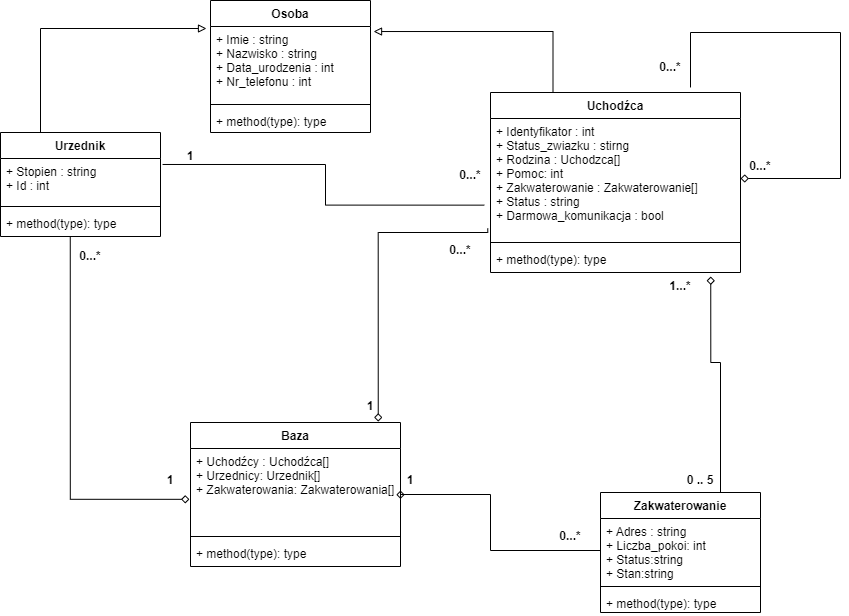

The diagram above was exported from draw.io. Its source (the exported page's mxGraphModel, read from the mxfile embedded in the PNG):
<mxGraphModel dx="1005" dy="595" grid="1" gridSize="10" guides="1" tooltips="1" connect="1" arrows="1" fold="1" page="1" pageScale="1" pageWidth="827" pageHeight="1169" math="0" shadow="0">
  <root>
    <mxCell id="WIyWlLk6GJQsqaUBKTNV-0" />
    <mxCell id="WIyWlLk6GJQsqaUBKTNV-1" parent="WIyWlLk6GJQsqaUBKTNV-0" />
    <mxCell id="kKHbiNKIMSAw3umt-t6Z-0" value="Osoba" style="swimlane;fontStyle=1;align=center;verticalAlign=top;childLayout=stackLayout;horizontal=1;startSize=26;horizontalStack=0;resizeParent=1;resizeParentMax=0;resizeLast=0;collapsible=1;marginBottom=0;" parent="WIyWlLk6GJQsqaUBKTNV-1" vertex="1">
      <mxGeometry x="280" y="48" width="160" height="132" as="geometry" />
    </mxCell>
    <mxCell id="kKHbiNKIMSAw3umt-t6Z-1" value="+ Imie : string&#10;+ Nazwisko : string&#10;+ Data_urodzenia : int&#10;+ Nr_telefonu : int" style="text;strokeColor=none;fillColor=none;align=left;verticalAlign=top;spacingLeft=4;spacingRight=4;overflow=hidden;rotatable=0;points=[[0,0.5],[1,0.5]];portConstraint=eastwest;" parent="kKHbiNKIMSAw3umt-t6Z-0" vertex="1">
      <mxGeometry y="26" width="160" height="74" as="geometry" />
    </mxCell>
    <mxCell id="kKHbiNKIMSAw3umt-t6Z-2" value="" style="line;strokeWidth=1;fillColor=none;align=left;verticalAlign=middle;spacingTop=-1;spacingLeft=3;spacingRight=3;rotatable=0;labelPosition=right;points=[];portConstraint=eastwest;" parent="kKHbiNKIMSAw3umt-t6Z-0" vertex="1">
      <mxGeometry y="100" width="160" height="8" as="geometry" />
    </mxCell>
    <mxCell id="kKHbiNKIMSAw3umt-t6Z-3" value="+ method(type): type" style="text;strokeColor=none;fillColor=none;align=left;verticalAlign=top;spacingLeft=4;spacingRight=4;overflow=hidden;rotatable=0;points=[[0,0.5],[1,0.5]];portConstraint=eastwest;" parent="kKHbiNKIMSAw3umt-t6Z-0" vertex="1">
      <mxGeometry y="108" width="160" height="24" as="geometry" />
    </mxCell>
    <mxCell id="kKHbiNKIMSAw3umt-t6Z-4" value="Uchodźca" style="swimlane;fontStyle=1;align=center;verticalAlign=top;childLayout=stackLayout;horizontal=1;startSize=26;horizontalStack=0;resizeParent=1;resizeParentMax=0;resizeLast=0;collapsible=1;marginBottom=0;" parent="WIyWlLk6GJQsqaUBKTNV-1" vertex="1">
      <mxGeometry x="560" y="140" width="250" height="180" as="geometry" />
    </mxCell>
    <mxCell id="kKHbiNKIMSAw3umt-t6Z-5" value="+ Identyfikator : int&#10;+ Status_zwiazku : stirng&#10;+ Rodzina : Uchodzca[]&#10;+ Pomoc: int&#10;+ Zakwaterowanie : Zakwaterowanie[]&#10;+ Status : string&#10;+ Darmowa_komunikacja : bool" style="text;strokeColor=none;fillColor=none;align=left;verticalAlign=top;spacingLeft=4;spacingRight=4;overflow=hidden;rotatable=0;points=[[0,0.5],[1,0.5]];portConstraint=eastwest;" parent="kKHbiNKIMSAw3umt-t6Z-4" vertex="1">
      <mxGeometry y="26" width="250" height="120" as="geometry" />
    </mxCell>
    <mxCell id="kKHbiNKIMSAw3umt-t6Z-6" value="" style="line;strokeWidth=1;fillColor=none;align=left;verticalAlign=middle;spacingTop=-1;spacingLeft=3;spacingRight=3;rotatable=0;labelPosition=right;points=[];portConstraint=eastwest;" parent="kKHbiNKIMSAw3umt-t6Z-4" vertex="1">
      <mxGeometry y="146" width="250" height="8" as="geometry" />
    </mxCell>
    <mxCell id="kKHbiNKIMSAw3umt-t6Z-7" value="+ method(type): type" style="text;strokeColor=none;fillColor=none;align=left;verticalAlign=top;spacingLeft=4;spacingRight=4;overflow=hidden;rotatable=0;points=[[0,0.5],[1,0.5]];portConstraint=eastwest;" parent="kKHbiNKIMSAw3umt-t6Z-4" vertex="1">
      <mxGeometry y="154" width="250" height="26" as="geometry" />
    </mxCell>
    <mxCell id="kKHbiNKIMSAw3umt-t6Z-45" style="edgeStyle=orthogonalEdgeStyle;rounded=0;orthogonalLoop=1;jettySize=auto;html=1;entryX=0.8;entryY=-0.028;entryDx=0;entryDy=0;exitX=1;exitY=0.5;exitDx=0;exitDy=0;endArrow=none;endFill=0;startArrow=diamond;startFill=0;entryPerimeter=0;" parent="kKHbiNKIMSAw3umt-t6Z-4" source="kKHbiNKIMSAw3umt-t6Z-5" target="kKHbiNKIMSAw3umt-t6Z-4" edge="1">
      <mxGeometry relative="1" as="geometry">
        <mxPoint x="150.96000000000004" y="158.0039999999999" as="sourcePoint" />
        <mxPoint x="80" y="330" as="targetPoint" />
        <Array as="points">
          <mxPoint x="350" y="86" />
          <mxPoint x="350" y="-60" />
          <mxPoint x="200" y="-60" />
        </Array>
      </mxGeometry>
    </mxCell>
    <mxCell id="kKHbiNKIMSAw3umt-t6Z-8" value="Zakwaterowanie" style="swimlane;fontStyle=1;align=center;verticalAlign=top;childLayout=stackLayout;horizontal=1;startSize=26;horizontalStack=0;resizeParent=1;resizeParentMax=0;resizeLast=0;collapsible=1;marginBottom=0;" parent="WIyWlLk6GJQsqaUBKTNV-1" vertex="1">
      <mxGeometry x="670" y="540" width="160" height="120" as="geometry" />
    </mxCell>
    <mxCell id="kKHbiNKIMSAw3umt-t6Z-9" value="+ Adres : string&#10;+ Liczba_pokoi: int&#10;+ Status:string&#10;+ Stan:string" style="text;strokeColor=none;fillColor=none;align=left;verticalAlign=top;spacingLeft=4;spacingRight=4;overflow=hidden;rotatable=0;points=[[0,0.5],[1,0.5]];portConstraint=eastwest;" parent="kKHbiNKIMSAw3umt-t6Z-8" vertex="1">
      <mxGeometry y="26" width="160" height="64" as="geometry" />
    </mxCell>
    <mxCell id="kKHbiNKIMSAw3umt-t6Z-10" value="" style="line;strokeWidth=1;fillColor=none;align=left;verticalAlign=middle;spacingTop=-1;spacingLeft=3;spacingRight=3;rotatable=0;labelPosition=right;points=[];portConstraint=eastwest;" parent="kKHbiNKIMSAw3umt-t6Z-8" vertex="1">
      <mxGeometry y="90" width="160" height="8" as="geometry" />
    </mxCell>
    <mxCell id="kKHbiNKIMSAw3umt-t6Z-11" value="+ method(type): type" style="text;strokeColor=none;fillColor=none;align=left;verticalAlign=top;spacingLeft=4;spacingRight=4;overflow=hidden;rotatable=0;points=[[0,0.5],[1,0.5]];portConstraint=eastwest;" parent="kKHbiNKIMSAw3umt-t6Z-8" vertex="1">
      <mxGeometry y="98" width="160" height="22" as="geometry" />
    </mxCell>
    <mxCell id="kKHbiNKIMSAw3umt-t6Z-12" value="Urzednik" style="swimlane;fontStyle=1;align=center;verticalAlign=top;childLayout=stackLayout;horizontal=1;startSize=26;horizontalStack=0;resizeParent=1;resizeParentMax=0;resizeLast=0;collapsible=1;marginBottom=0;" parent="WIyWlLk6GJQsqaUBKTNV-1" vertex="1">
      <mxGeometry x="70" y="180" width="160" height="104" as="geometry" />
    </mxCell>
    <mxCell id="kKHbiNKIMSAw3umt-t6Z-13" value="+ Stopien : string&#10;+ Id : int" style="text;strokeColor=none;fillColor=none;align=left;verticalAlign=top;spacingLeft=4;spacingRight=4;overflow=hidden;rotatable=0;points=[[0,0.5],[1,0.5]];portConstraint=eastwest;" parent="kKHbiNKIMSAw3umt-t6Z-12" vertex="1">
      <mxGeometry y="26" width="160" height="44" as="geometry" />
    </mxCell>
    <mxCell id="kKHbiNKIMSAw3umt-t6Z-14" value="" style="line;strokeWidth=1;fillColor=none;align=left;verticalAlign=middle;spacingTop=-1;spacingLeft=3;spacingRight=3;rotatable=0;labelPosition=right;points=[];portConstraint=eastwest;" parent="kKHbiNKIMSAw3umt-t6Z-12" vertex="1">
      <mxGeometry y="70" width="160" height="8" as="geometry" />
    </mxCell>
    <mxCell id="kKHbiNKIMSAw3umt-t6Z-15" value="+ method(type): type" style="text;strokeColor=none;fillColor=none;align=left;verticalAlign=top;spacingLeft=4;spacingRight=4;overflow=hidden;rotatable=0;points=[[0,0.5],[1,0.5]];portConstraint=eastwest;" parent="kKHbiNKIMSAw3umt-t6Z-12" vertex="1">
      <mxGeometry y="78" width="160" height="26" as="geometry" />
    </mxCell>
    <mxCell id="kKHbiNKIMSAw3umt-t6Z-16" value="Baza" style="swimlane;fontStyle=1;align=center;verticalAlign=top;childLayout=stackLayout;horizontal=1;startSize=26;horizontalStack=0;resizeParent=1;resizeParentMax=0;resizeLast=0;collapsible=1;marginBottom=0;" parent="WIyWlLk6GJQsqaUBKTNV-1" vertex="1">
      <mxGeometry x="260" y="470" width="210" height="144" as="geometry">
        <mxRectangle x="130" y="360" width="100" height="26" as="alternateBounds" />
      </mxGeometry>
    </mxCell>
    <mxCell id="kKHbiNKIMSAw3umt-t6Z-17" value="+ Uchodźcy : Uchodźca[]&#10;+ Urzednicy: Urzednik[]&#10;+ Zakwaterowania: Zakwaterowania[]" style="text;strokeColor=none;fillColor=none;align=left;verticalAlign=top;spacingLeft=4;spacingRight=4;overflow=hidden;rotatable=0;points=[[0,0.5],[1,0.5]];portConstraint=eastwest;" parent="kKHbiNKIMSAw3umt-t6Z-16" vertex="1">
      <mxGeometry y="26" width="210" height="84" as="geometry" />
    </mxCell>
    <mxCell id="kKHbiNKIMSAw3umt-t6Z-18" value="" style="line;strokeWidth=1;fillColor=none;align=left;verticalAlign=middle;spacingTop=-1;spacingLeft=3;spacingRight=3;rotatable=0;labelPosition=right;points=[];portConstraint=eastwest;" parent="kKHbiNKIMSAw3umt-t6Z-16" vertex="1">
      <mxGeometry y="110" width="210" height="8" as="geometry" />
    </mxCell>
    <mxCell id="kKHbiNKIMSAw3umt-t6Z-19" value="+ method(type): type" style="text;strokeColor=none;fillColor=none;align=left;verticalAlign=top;spacingLeft=4;spacingRight=4;overflow=hidden;rotatable=0;points=[[0,0.5],[1,0.5]];portConstraint=eastwest;" parent="kKHbiNKIMSAw3umt-t6Z-16" vertex="1">
      <mxGeometry y="118" width="210" height="26" as="geometry" />
    </mxCell>
    <mxCell id="kKHbiNKIMSAw3umt-t6Z-21" style="edgeStyle=orthogonalEdgeStyle;rounded=0;orthogonalLoop=1;jettySize=auto;html=1;entryX=1.019;entryY=0.068;entryDx=0;entryDy=0;entryPerimeter=0;exitX=0.25;exitY=0;exitDx=0;exitDy=0;endArrow=block;endFill=0;startArrow=none;startFill=0;" parent="WIyWlLk6GJQsqaUBKTNV-1" source="kKHbiNKIMSAw3umt-t6Z-4" target="kKHbiNKIMSAw3umt-t6Z-1" edge="1">
      <mxGeometry relative="1" as="geometry">
        <mxPoint x="480" y="370" as="sourcePoint" />
      </mxGeometry>
    </mxCell>
    <mxCell id="kKHbiNKIMSAw3umt-t6Z-22" style="edgeStyle=orthogonalEdgeStyle;rounded=0;orthogonalLoop=1;jettySize=auto;html=1;entryX=0.25;entryY=0;entryDx=0;entryDy=0;exitX=-0.025;exitY=0.027;exitDx=0;exitDy=0;endArrow=none;endFill=0;exitPerimeter=0;startArrow=block;startFill=0;" parent="WIyWlLk6GJQsqaUBKTNV-1" source="kKHbiNKIMSAw3umt-t6Z-1" target="kKHbiNKIMSAw3umt-t6Z-12" edge="1">
      <mxGeometry relative="1" as="geometry">
        <mxPoint x="610" y="150" as="sourcePoint" />
        <mxPoint x="453.03999999999996" y="101.03200000000004" as="targetPoint" />
      </mxGeometry>
    </mxCell>
    <mxCell id="kKHbiNKIMSAw3umt-t6Z-33" value="0...*" style="text;align=center;fontStyle=1;verticalAlign=middle;spacingLeft=3;spacingRight=3;strokeColor=none;rotatable=0;points=[[0,0.5],[1,0.5]];portConstraint=eastwest;" parent="WIyWlLk6GJQsqaUBKTNV-1" vertex="1">
      <mxGeometry x="120" y="290" width="80" height="26" as="geometry" />
    </mxCell>
    <mxCell id="kKHbiNKIMSAw3umt-t6Z-34" value="1" style="text;align=center;fontStyle=1;verticalAlign=middle;spacingLeft=3;spacingRight=3;strokeColor=none;rotatable=0;points=[[0,0.5],[1,0.5]];portConstraint=eastwest;" parent="WIyWlLk6GJQsqaUBKTNV-1" vertex="1">
      <mxGeometry x="400" y="440" width="80" height="26" as="geometry" />
    </mxCell>
    <mxCell id="kKHbiNKIMSAw3umt-t6Z-36" style="edgeStyle=orthogonalEdgeStyle;rounded=0;orthogonalLoop=1;jettySize=auto;html=1;entryX=1.013;entryY=0.136;entryDx=0;entryDy=0;exitX=-0.025;exitY=0.722;exitDx=0;exitDy=0;endArrow=none;endFill=0;exitPerimeter=0;startArrow=none;startFill=0;entryPerimeter=0;" parent="WIyWlLk6GJQsqaUBKTNV-1" source="kKHbiNKIMSAw3umt-t6Z-5" target="kKHbiNKIMSAw3umt-t6Z-13" edge="1">
      <mxGeometry relative="1" as="geometry">
        <mxPoint x="286" y="85.99800000000005" as="sourcePoint" />
        <mxPoint x="120" y="190" as="targetPoint" />
      </mxGeometry>
    </mxCell>
    <mxCell id="kKHbiNKIMSAw3umt-t6Z-40" value="1" style="text;align=center;fontStyle=1;verticalAlign=middle;spacingLeft=3;spacingRight=3;strokeColor=none;rotatable=0;points=[[0,0.5],[1,0.5]];portConstraint=eastwest;" parent="WIyWlLk6GJQsqaUBKTNV-1" vertex="1">
      <mxGeometry x="440" y="514" width="80" height="26" as="geometry" />
    </mxCell>
    <mxCell id="kKHbiNKIMSAw3umt-t6Z-43" style="edgeStyle=orthogonalEdgeStyle;rounded=0;orthogonalLoop=1;jettySize=auto;html=1;entryX=0.75;entryY=0;entryDx=0;entryDy=0;exitX=0.881;exitY=1.154;exitDx=0;exitDy=0;endArrow=none;endFill=0;exitPerimeter=0;startArrow=diamond;startFill=0;" parent="WIyWlLk6GJQsqaUBKTNV-1" source="kKHbiNKIMSAw3umt-t6Z-7" target="kKHbiNKIMSAw3umt-t6Z-8" edge="1">
      <mxGeometry relative="1" as="geometry">
        <mxPoint x="397.04" y="525.002" as="sourcePoint" />
        <mxPoint x="200.00000000000003" y="434" as="targetPoint" />
        <Array as="points">
          <mxPoint x="780" y="410" />
          <mxPoint x="790" y="410" />
        </Array>
      </mxGeometry>
    </mxCell>
    <mxCell id="kKHbiNKIMSAw3umt-t6Z-47" value="0...*" style="text;align=center;fontStyle=1;verticalAlign=middle;spacingLeft=3;spacingRight=3;strokeColor=none;rotatable=0;points=[[0,0.5],[1,0.5]];portConstraint=eastwest;" parent="WIyWlLk6GJQsqaUBKTNV-1" vertex="1">
      <mxGeometry x="500" y="209" width="80" height="26" as="geometry" />
    </mxCell>
    <mxCell id="kKHbiNKIMSAw3umt-t6Z-48" value="1" style="text;align=center;fontStyle=1;verticalAlign=middle;spacingLeft=3;spacingRight=3;strokeColor=none;rotatable=0;points=[[0,0.5],[1,0.5]];portConstraint=eastwest;" parent="WIyWlLk6GJQsqaUBKTNV-1" vertex="1">
      <mxGeometry x="220" y="190" width="80" height="26" as="geometry" />
    </mxCell>
    <mxCell id="kKHbiNKIMSAw3umt-t6Z-49" value="0 .. 5" style="text;align=center;fontStyle=1;verticalAlign=middle;spacingLeft=3;spacingRight=3;strokeColor=none;rotatable=0;points=[[0,0.5],[1,0.5]];portConstraint=eastwest;" parent="WIyWlLk6GJQsqaUBKTNV-1" vertex="1">
      <mxGeometry x="730" y="514" width="80" height="26" as="geometry" />
    </mxCell>
    <mxCell id="kKHbiNKIMSAw3umt-t6Z-50" value="1...*" style="text;align=center;fontStyle=1;verticalAlign=middle;spacingLeft=3;spacingRight=3;strokeColor=none;rotatable=0;points=[[0,0.5],[1,0.5]];portConstraint=eastwest;" parent="WIyWlLk6GJQsqaUBKTNV-1" vertex="1">
      <mxGeometry x="710" y="320" width="80" height="26" as="geometry" />
    </mxCell>
    <mxCell id="kKHbiNKIMSAw3umt-t6Z-51" value="0...*" style="text;align=center;fontStyle=1;verticalAlign=middle;spacingLeft=3;spacingRight=3;strokeColor=none;rotatable=0;points=[[0,0.5],[1,0.5]];portConstraint=eastwest;" parent="WIyWlLk6GJQsqaUBKTNV-1" vertex="1">
      <mxGeometry x="700" y="101" width="80" height="26" as="geometry" />
    </mxCell>
    <mxCell id="kKHbiNKIMSAw3umt-t6Z-54" value="0...*" style="text;align=center;fontStyle=1;verticalAlign=middle;spacingLeft=3;spacingRight=3;strokeColor=none;rotatable=0;points=[[0,0.5],[1,0.5]];portConstraint=eastwest;" parent="WIyWlLk6GJQsqaUBKTNV-1" vertex="1">
      <mxGeometry x="790" y="200" width="80" height="26" as="geometry" />
    </mxCell>
    <mxCell id="2NQEuSehczfn9XwpuDgt-11" style="edgeStyle=orthogonalEdgeStyle;rounded=0;orthogonalLoop=1;jettySize=auto;html=1;entryX=0;entryY=0.5;entryDx=0;entryDy=0;endArrow=none;endFill=0;startArrow=diamond;startFill=0;exitX=1;exitY=0.5;exitDx=0;exitDy=0;" edge="1" parent="WIyWlLk6GJQsqaUBKTNV-1" source="kKHbiNKIMSAw3umt-t6Z-17" target="kKHbiNKIMSAw3umt-t6Z-9">
      <mxGeometry relative="1" as="geometry">
        <mxPoint x="710.96" y="338.004" as="sourcePoint" />
        <mxPoint x="800" y="550" as="targetPoint" />
        <Array as="points">
          <mxPoint x="470" y="542" />
          <mxPoint x="560" y="542" />
          <mxPoint x="560" y="598" />
        </Array>
      </mxGeometry>
    </mxCell>
    <mxCell id="2NQEuSehczfn9XwpuDgt-12" style="edgeStyle=orthogonalEdgeStyle;rounded=0;orthogonalLoop=1;jettySize=auto;html=1;entryX=-0.011;entryY=0.916;entryDx=0;entryDy=0;exitX=0.894;exitY=-0.006;exitDx=0;exitDy=0;endArrow=none;endFill=0;exitPerimeter=0;startArrow=diamond;startFill=0;entryPerimeter=0;" edge="1" parent="WIyWlLk6GJQsqaUBKTNV-1" source="kKHbiNKIMSAw3umt-t6Z-16" target="kKHbiNKIMSAw3umt-t6Z-5">
      <mxGeometry relative="1" as="geometry">
        <mxPoint x="710.96" y="338.004" as="sourcePoint" />
        <mxPoint x="800" y="550" as="targetPoint" />
        <Array as="points">
          <mxPoint x="448" y="280" />
          <mxPoint x="557" y="280" />
        </Array>
      </mxGeometry>
    </mxCell>
    <mxCell id="2NQEuSehczfn9XwpuDgt-13" value="1" style="text;align=center;fontStyle=1;verticalAlign=middle;spacingLeft=3;spacingRight=3;strokeColor=none;rotatable=0;points=[[0,0.5],[1,0.5]];portConstraint=eastwest;" vertex="1" parent="WIyWlLk6GJQsqaUBKTNV-1">
      <mxGeometry x="200" y="514" width="80" height="26" as="geometry" />
    </mxCell>
    <mxCell id="2NQEuSehczfn9XwpuDgt-14" style="edgeStyle=orthogonalEdgeStyle;rounded=0;orthogonalLoop=1;jettySize=auto;html=1;entryX=0.436;entryY=1.015;entryDx=0;entryDy=0;exitX=-0.005;exitY=0.605;exitDx=0;exitDy=0;endArrow=none;endFill=0;exitPerimeter=0;startArrow=diamond;startFill=0;entryPerimeter=0;" edge="1" parent="WIyWlLk6GJQsqaUBKTNV-1" source="kKHbiNKIMSAw3umt-t6Z-17" target="kKHbiNKIMSAw3umt-t6Z-15">
      <mxGeometry relative="1" as="geometry">
        <mxPoint x="457.74" y="479.13599999999997" as="sourcePoint" />
        <mxPoint x="568.24" y="289.58400000000006" as="targetPoint" />
        <Array as="points">
          <mxPoint x="140" y="547" />
        </Array>
      </mxGeometry>
    </mxCell>
    <mxCell id="2NQEuSehczfn9XwpuDgt-15" value="0...*" style="text;align=center;fontStyle=1;verticalAlign=middle;spacingLeft=3;spacingRight=3;strokeColor=none;rotatable=0;points=[[0,0.5],[1,0.5]];portConstraint=eastwest;" vertex="1" parent="WIyWlLk6GJQsqaUBKTNV-1">
      <mxGeometry x="490" y="284" width="80" height="26" as="geometry" />
    </mxCell>
    <mxCell id="2NQEuSehczfn9XwpuDgt-16" value="0...*" style="text;align=center;fontStyle=1;verticalAlign=middle;spacingLeft=3;spacingRight=3;strokeColor=none;rotatable=0;points=[[0,0.5],[1,0.5]];portConstraint=eastwest;" vertex="1" parent="WIyWlLk6GJQsqaUBKTNV-1">
      <mxGeometry x="600" y="570" width="80" height="26" as="geometry" />
    </mxCell>
  </root>
</mxGraphModel>